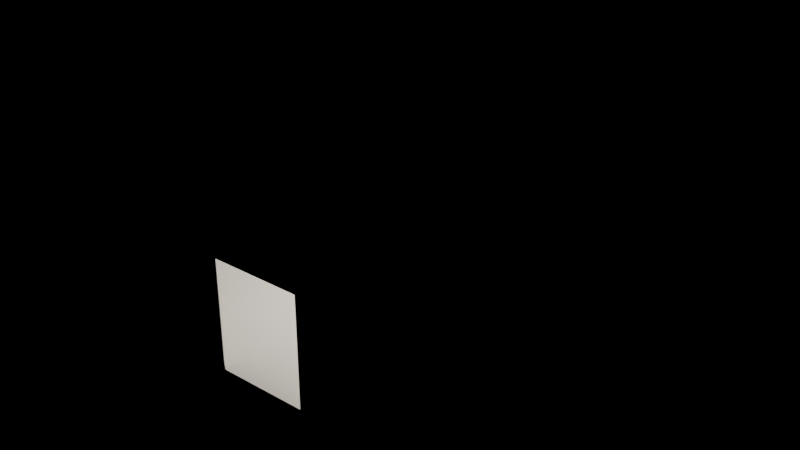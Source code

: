 # Source: swan-room.blend  (saved by Blender 5.2.45; exported with 4.5.12 LTS)
import bpy
from mathutils import Matrix  # noqa: F401  (used for matrix-valued properties, if any)

bpy.ops.wm.read_factory_settings(use_empty=True)
scene = bpy.context.scene
scene.name = 'Scene'

# ---- images (referenced by path relative to the original .blend; pixels are not part of the script)
import os
ASSET_DIR = os.environ.get("B2B_ASSET_DIR", "")  # directory of the original .blend (textures are referenced by path, not embedded)
HERE = os.path.dirname(os.path.abspath(__file__))  # packed textures are extracted next to this script under _unpacked/

def load_image(name, relpath, width, height, colorspace="sRGB"):
    """Load a texture the original file referenced (path relative to the .blend, or extracted next to this script)."""
    p = next((c for c in (os.path.join(HERE, relpath), os.path.join(ASSET_DIR, relpath)) if relpath and os.path.exists(c)), "")
    if p:
        img = bpy.data.images.load(p, check_existing=True)
        img.name = name
    else:  # same state as the original file: an image datablock whose file is absent (Cycles renders it pink)
        img = bpy.data.images.new(name, width, height)
        img.source = "FILE"
        img.filepath = "//" + (relpath or name)
    img.colorspace_settings.name = colorspace
    return img
img_swan_room_lightmap = load_image('swan-room_lightmap', 'missing.png', 1024, 1024, 'Non-Color')

# ---- materials (node trees are filled in below, after node groups)
mat_floor = bpy.data.materials.new('floor')
mat_ceiling = bpy.data.materials.new('ceiling')
mat_wall = bpy.data.materials.new('wall')
mat_trim = bpy.data.materials.new('trim')
mat_skylight = bpy.data.materials.new('skylight')

# ---- material node trees
mat_floor.use_nodes = True; mat_floor.node_tree.nodes.clear()
_N = mat_floor.node_tree.nodes; _L = mat_floor.node_tree.links
n0 = _N.new('ShaderNodeBsdfPrincipled'); n0.name = 'Principled BSDF'; n0.location = (-200, 100)
n0.inputs[0].default_value = (0.4735, 0.4508, 0.4072, 1.0)
n0.inputs[2].default_value = 0.6
n0.inputs[10].default_value = 0.005
n1 = _N.new('ShaderNodeOutputMaterial'); n1.name = 'Material Output'; n1.location = (200, 100)
n2 = _N.new('ShaderNodeTexImage'); n2.name = 'Image Texture'; n2.location = (0, 0)
n2.image = img_swan_room_lightmap
_L.new(n0.outputs[0], n1.inputs[0])
n1.is_active_output = True
mat_ceiling.use_nodes = True; mat_ceiling.node_tree.nodes.clear()
_N = mat_ceiling.node_tree.nodes; _L = mat_ceiling.node_tree.links
n0 = _N.new('ShaderNodeBsdfPrincipled'); n0.name = 'Principled BSDF'; n0.location = (-200, 100)
n0.inputs[0].default_value = (0.9216, 0.9131, 0.8879, 1.0)
n0.inputs[2].default_value = 0.95
n0.inputs[10].default_value = 0.005
n1 = _N.new('ShaderNodeOutputMaterial'); n1.name = 'Material Output'; n1.location = (200, 100)
n2 = _N.new('ShaderNodeTexImage'); n2.name = 'Image Texture'; n2.location = (0, 0)
n2.image = img_swan_room_lightmap
_L.new(n0.outputs[0], n1.inputs[0])
n1.is_active_output = True
mat_wall.use_nodes = True; mat_wall.node_tree.nodes.clear()
_N = mat_wall.node_tree.nodes; _L = mat_wall.node_tree.links
n0 = _N.new('ShaderNodeBsdfPrincipled'); n0.name = 'Principled BSDF'; n0.location = (-200, 100)
n0.inputs[0].default_value = (0.9216, 0.9131, 0.8879, 1.0)
n0.inputs[2].default_value = 0.95
n0.inputs[10].default_value = 0.005
n1 = _N.new('ShaderNodeOutputMaterial'); n1.name = 'Material Output'; n1.location = (200, 100)
n2 = _N.new('ShaderNodeTexImage'); n2.name = 'Image Texture'; n2.location = (0, 0)
n2.image = img_swan_room_lightmap
_L.new(n0.outputs[0], n1.inputs[0])
n1.is_active_output = True
mat_trim.use_nodes = True; mat_trim.node_tree.nodes.clear()
_N = mat_trim.node_tree.nodes; _L = mat_trim.node_tree.links
n0 = _N.new('ShaderNodeBsdfPrincipled'); n0.name = 'Principled BSDF'; n0.location = (-200, 100)
n0.inputs[0].default_value = (0.9216, 0.9131, 0.8879, 1.0)
n0.inputs[2].default_value = 0.95
n0.inputs[10].default_value = 0.005
n1 = _N.new('ShaderNodeOutputMaterial'); n1.name = 'Material Output'; n1.location = (200, 100)
n2 = _N.new('ShaderNodeTexImage'); n2.name = 'Image Texture'; n2.location = (0, 0)
n2.image = img_swan_room_lightmap
_L.new(n0.outputs[0], n1.inputs[0])
n1.is_active_output = True
mat_skylight.use_nodes = True; mat_skylight.node_tree.nodes.clear()
_N = mat_skylight.node_tree.nodes; _L = mat_skylight.node_tree.links
n0 = _N.new('ShaderNodeBsdfPrincipled'); n0.name = 'Principled BSDF'; n0.location = (-200, 100)
n0.inputs[0].default_value = (1.0, 1.0, 1.0, 1.0)
n0.inputs[2].default_value = 0.95
n0.inputs[10].default_value = 0.005
n1 = _N.new('ShaderNodeOutputMaterial'); n1.name = 'Material Output'; n1.location = (200, 100)
n2 = _N.new('ShaderNodeTexImage'); n2.name = 'Image Texture'; n2.location = (0, 0)
n2.image = img_swan_room_lightmap
_L.new(n0.outputs[0], n1.inputs[0])
n1.is_active_output = True

# ---- world
world_world = bpy.data.worlds.new('World'); scene.world = world_world
world_world.use_nodes = True; world_world.node_tree.nodes.clear()
_N = world_world.node_tree.nodes; _L = world_world.node_tree.links
n0 = _N.new('ShaderNodeBackground'); n0.name = 'Background'; n0.location = (-200, 100)
n0.inputs[0].default_value = (0.05, 0.05, 0.05, 1.0)
n0.inputs[1].default_value = 0.0
n1 = _N.new('ShaderNodeOutputWorld'); n1.name = 'World Output'; n1.location = (200, 100)
_L.new(n0.outputs[0], n1.inputs[0])
n1.is_active_output = True

# ---- lights
light_swan_room_skylight = bpy.data.lights.new('swan-room:skylight', 'AREA')
light_swan_room_skylight.color = (1.0, 0.97, 0.93)
light_swan_room_skylight.energy = 960.0
light_swan_room_skylight.shape = 'RECTANGLE'
light_swan_room_skylight.size = 9.6
light_swan_room_skylight.size_y = 7.2

# ---- meshes
me_swan_room = bpy.data.meshes.new('swan-room')
me_swan_room.from_pydata([(-8.0, 13.0, 0.0), (8.0, 13.0, 0.0), (8.0, 25.0, 0.0), (-8.0, 25.0, 0.0), (-8.0, 25.0, 5.5), (8.0, 25.0, 5.5), (8.0, 13.0, 5.5), (-8.0, 13.0, 5.5), (-8.0, 25.0, 0.0), (8.0, 25.0, 0.0), (8.0, 25.0, 5.5), (-8.0, 25.0, 5.5), (-8.0, 24.99, 0.0), (8.0, 24.99, 0.0), (8.0, 24.99, 0.12), (-8.0, 24.99, 0.12), (8.0, 25.0, 0.0), (-8.0, 25.0, 0.0), (-8.0, 25.0, 0.12), (8.0, 25.0, 0.12), (8.0, 24.99, 0.0), (8.0, 25.0, 0.0), (8.0, 25.0, 0.12), (8.0, 24.99, 0.12), (-8.0, 25.0, 0.0), (-8.0, 24.99, 0.0), (-8.0, 24.99, 0.12), (-8.0, 25.0, 0.12), (-8.0, 24.99, 0.12), (8.0, 24.99, 0.12), (8.0, 25.0, 0.12), (-8.0, 25.0, 0.12), (-8.0, 13.0, 5.5), (-1.5, 13.0, 5.5), (-1.5, 13.0, 0.0), (-8.0, 13.0, 0.0), (-8.0, 13.0, 0.0), (-1.5, 13.0, 0.0), (-1.5, 13.0, 0.12), (-8.0, 13.0, 0.12), (-1.5, 13.02, 0.0), (-8.0, 13.02, 0.0), (-8.0, 13.02, 0.12), (-1.5, 13.02, 0.12), (-1.5, 13.0, 0.0), (-1.5, 13.02, 0.0), (-1.5, 13.02, 0.12), (-1.5, 13.0, 0.12), (-8.0, 13.02, 0.0), (-8.0, 13.0, 0.0), (-8.0, 13.0, 0.12), (-8.0, 13.02, 0.12), (-8.0, 13.0, 0.12), (-1.5, 13.0, 0.12), (-1.5, 13.02, 0.12), (-8.0, 13.02, 0.12), (-1.5, 13.0, 5.5), (1.5, 13.0, 5.5), (1.5, 13.0, 3.6), (-1.5, 13.0, 3.6), (-1.59, 13.0, 3.6), (1.59, 13.0, 3.6), (1.59, 13.0, 3.69), (-1.59, 13.0, 3.69), (1.59, 13.02, 3.6), (-1.59, 13.02, 3.6), (-1.59, 13.02, 3.69), (1.59, 13.02, 3.69), (1.59, 13.0, 3.6), (1.59, 13.02, 3.6), (1.59, 13.02, 3.69), (1.59, 13.0, 3.69), (-1.59, 13.02, 3.6), (-1.59, 13.0, 3.6), (-1.59, 13.0, 3.69), (-1.59, 13.02, 3.69), (-1.59, 13.0, 3.69), (1.59, 13.0, 3.69), (1.59, 13.02, 3.69), (-1.59, 13.02, 3.69), (-1.59, 13.0, 0.0), (-1.5, 13.0, 0.0), (-1.5, 13.0, 3.6), (-1.59, 13.0, 3.6), (-1.5, 13.02, 0.0), (-1.59, 13.02, 0.0), (-1.59, 13.02, 3.6), (-1.5, 13.02, 3.6), (-1.5, 13.0, 0.0), (-1.5, 13.02, 0.0), (-1.5, 13.02, 3.6), (-1.5, 13.0, 3.6), (-1.59, 13.02, 0.0), (-1.59, 13.0, 0.0), (-1.59, 13.0, 3.6), (-1.59, 13.02, 3.6), (-1.59, 13.0, 3.6), (-1.5, 13.0, 3.6), (-1.5, 13.02, 3.6), (-1.59, 13.02, 3.6), (1.5, 13.0, 0.0), (1.59, 13.0, 0.0), (1.59, 13.0, 3.6), (1.5, 13.0, 3.6), (1.59, 13.02, 0.0), (1.5, 13.02, 0.0), (1.5, 13.02, 3.6), (1.59, 13.02, 3.6), (1.59, 13.0, 0.0), (1.59, 13.02, 0.0), (1.59, 13.02, 3.6), (1.59, 13.0, 3.6), (1.5, 13.02, 0.0), (1.5, 13.0, 0.0), (1.5, 13.0, 3.6), (1.5, 13.02, 3.6), (1.5, 13.0, 3.6), (1.59, 13.0, 3.6), (1.59, 13.02, 3.6), (1.5, 13.02, 3.6), (1.5, 13.0, 5.5), (8.0, 13.0, 5.5), (8.0, 13.0, 0.0), (1.5, 13.0, 0.0), (1.5, 13.0, 0.0), (8.0, 13.0, 0.0), (8.0, 13.0, 0.12), (1.5, 13.0, 0.12), (8.0, 13.02, 0.0), (1.5, 13.02, 0.0), (1.5, 13.02, 0.12), (8.0, 13.02, 0.12), (8.0, 13.0, 0.0), (8.0, 13.02, 0.0), (8.0, 13.02, 0.12), (8.0, 13.0, 0.12), (1.5, 13.02, 0.0), (1.5, 13.0, 0.0), (1.5, 13.0, 0.12), (1.5, 13.02, 0.12), (1.5, 13.0, 0.12), (8.0, 13.0, 0.12), (8.0, 13.02, 0.12), (1.5, 13.02, 0.12), (-8.0, 25.0, 5.5), (-8.0, 13.0, 5.5), (-8.0, 13.0, 0.0), (-8.0, 25.0, 0.0), (-8.0, 13.0, 0.0), (-7.985, 13.0, 0.0), (-7.985, 13.0, 0.12), (-8.0, 13.0, 0.12), (-7.985, 25.0, 0.0), (-8.0, 25.0, 0.0), (-8.0, 25.0, 0.12), (-7.985, 25.0, 0.12), (-7.985, 13.0, 0.0), (-7.985, 25.0, 0.0), (-7.985, 25.0, 0.12), (-7.985, 13.0, 0.12), (-8.0, 25.0, 0.0), (-8.0, 13.0, 0.0), (-8.0, 13.0, 0.12), (-8.0, 25.0, 0.12), (-8.0, 13.0, 0.12), (-7.985, 13.0, 0.12), (-7.985, 25.0, 0.12), (-8.0, 25.0, 0.12), (8.0, 25.0, 0.0), (8.0, 13.0, 0.0), (8.0, 13.0, 5.5), (8.0, 25.0, 5.5), (7.985, 13.0, 0.0), (8.0, 13.0, 0.0), (8.0, 13.0, 0.12), (7.985, 13.0, 0.12), (8.0, 25.0, 0.0), (7.985, 25.0, 0.0), (7.985, 25.0, 0.12), (8.0, 25.0, 0.12), (8.0, 13.0, 0.0), (8.0, 25.0, 0.0), (8.0, 25.0, 0.12), (8.0, 13.0, 0.12), (7.985, 25.0, 0.0), (7.985, 13.0, 0.0), (7.985, 13.0, 0.12), (7.985, 25.0, 0.12), (7.985, 13.0, 0.12), (8.0, 13.0, 0.12), (8.0, 25.0, 0.12), (7.985, 25.0, 0.12), (-4.8, 22.6, 5.48), (4.8, 22.6, 5.48), (4.8, 15.4, 5.48), (-4.8, 15.4, 5.48)], [], [(0, 1, 2, 3), (4, 5, 6, 7), (8, 9, 10, 11), (12, 13, 14, 15), (16, 17, 18, 19), (20, 21, 22, 23), (24, 25, 26, 27), (28, 29, 30, 31), (32, 33, 34, 35), (36, 37, 38, 39), (40, 41, 42, 43), (44, 45, 46, 47), (48, 49, 50, 51), (52, 53, 54, 55), (56, 57, 58, 59), (60, 61, 62, 63), (64, 65, 66, 67), (68, 69, 70, 71), (72, 73, 74, 75), (76, 77, 78, 79), (80, 81, 82, 83), (84, 85, 86, 87), (88, 89, 90, 91), (92, 93, 94, 95), (96, 97, 98, 99), (100, 101, 102, 103), (104, 105, 106, 107), (108, 109, 110, 111), (112, 113, 114, 115), (116, 117, 118, 119), (120, 121, 122, 123), (124, 125, 126, 127), (128, 129, 130, 131), (132, 133, 134, 135), (136, 137, 138, 139), (140, 141, 142, 143), (144, 145, 146, 147), (148, 149, 150, 151), (152, 153, 154, 155), (156, 157, 158, 159), (160, 161, 162, 163), (164, 165, 166, 167), (168, 169, 170, 171), (172, 173, 174, 175), (176, 177, 178, 179), (180, 181, 182, 183), (184, 185, 186, 187), (188, 189, 190, 191), (192, 193, 194, 195)])
me_swan_room.polygons.foreach_set('material_index', [0, 1, 2, 3, 3, 3, 3, 3, 2, 3, 3, 3, 3, 3, 2, 3, 3, 3, 3, 3, 3, 3, 3, 3, 3, 3, 3, 3, 3, 3, 2, 3, 3, 3, 3, 3, 2, 3, 3, 3, 3, 3, 2, 3, 3, 3, 3, 3, 4])
_uv = me_swan_room.uv_layers.new(name='UVMap')
_uv.uv.foreach_set('vector', [-8.0, 13.0, 8.0, 13.0, 8.0, 25.0, -8.0, 25.0, -8.0, 25.0, 8.0, 25.0, 8.0, 13.0, -8.0, 13.0, -8.0, 0.0, 8.0, 0.0, 8.0, 5.5, -8.0, 5.5, 0.0, 0.0, 1.0, 0.0, 1.0, 1.0, 0.0, 1.0, 0.0, 0.0, 1.0, 0.0, 1.0, 1.0, 0.0, 1.0, 0.0, 0.0, 1.0, 0.0, 1.0, 1.0, 0.0, 1.0, 0.0, 0.0, 1.0, 0.0, 1.0, 1.0, 0.0, 1.0, 0.0, 0.0, 1.0, 0.0, 1.0, 1.0, 0.0, 1.0, -8.0, 5.5, -1.5, 5.5, -1.5, 0.0, -8.0, 0.0, 0.0, 0.0, 1.0, 0.0, 1.0, 1.0, 0.0, 1.0, 0.0, 0.0, 1.0, 0.0, 1.0, 1.0, 0.0, 1.0, 0.0, 0.0, 1.0, 0.0, 1.0, 1.0, 0.0, 1.0, 0.0, 0.0, 1.0, 0.0, 1.0, 1.0, 0.0, 1.0, 0.0, 0.0, 1.0, 0.0, 1.0, 1.0, 0.0, 1.0, -1.5, 5.5, 1.5, 5.5, 1.5, 3.6, -1.5, 3.6, 0.0, 0.0, 1.0, 0.0, 1.0, 1.0, 0.0, 1.0, 0.0, 0.0, 1.0, 0.0, 1.0, 1.0, 0.0, 1.0, 0.0, 0.0, 1.0, 0.0, 1.0, 1.0, 0.0, 1.0, 0.0, 0.0, 1.0, 0.0, 1.0, 1.0, 0.0, 1.0, 0.0, 0.0, 1.0, 0.0, 1.0, 1.0, 0.0, 1.0, 0.0, 0.0, 1.0, 0.0, 1.0, 1.0, 0.0, 1.0, 0.0, 0.0, 1.0, 0.0, 1.0, 1.0, 0.0, 1.0, 0.0, 0.0, 1.0, 0.0, 1.0, 1.0, 0.0, 1.0, 0.0, 0.0, 1.0, 0.0, 1.0, 1.0, 0.0, 1.0, 0.0, 0.0, 1.0, 0.0, 1.0, 1.0, 0.0, 1.0, 0.0, 0.0, 1.0, 0.0, 1.0, 1.0, 0.0, 1.0, 0.0, 0.0, 1.0, 0.0, 1.0, 1.0, 0.0, 1.0, 0.0, 0.0, 1.0, 0.0, 1.0, 1.0, 0.0, 1.0, 0.0, 0.0, 1.0, 0.0, 1.0, 1.0, 0.0, 1.0, 0.0, 0.0, 1.0, 0.0, 1.0, 1.0, 0.0, 1.0, 1.5, 5.5, 8.0, 5.5, 8.0, 0.0, 1.5, 0.0, 0.0, 0.0, 1.0, 0.0, 1.0, 1.0, 0.0, 1.0, 0.0, 0.0, 1.0, 0.0, 1.0, 1.0, 0.0, 1.0, 0.0, 0.0, 1.0, 0.0, 1.0, 1.0, 0.0, 1.0, 0.0, 0.0, 1.0, 0.0, 1.0, 1.0, 0.0, 1.0, 0.0, 0.0, 1.0, 0.0, 1.0, 1.0, 0.0, 1.0, -25.0, 5.5, -13.0, 5.5, -13.0, 0.0, -25.0, 0.0, 0.0, 0.0, 1.0, 0.0, 1.0, 1.0, 0.0, 1.0, 0.0, 0.0, 1.0, 0.0, 1.0, 1.0, 0.0, 1.0, 0.0, 0.0, 1.0, 0.0, 1.0, 1.0, 0.0, 1.0, 0.0, 0.0, 1.0, 0.0, 1.0, 1.0, 0.0, 1.0, 0.0, 0.0, 1.0, 0.0, 1.0, 1.0, 0.0, 1.0, -25.0, 0.0, -13.0, 0.0, -13.0, 5.5, -25.0, 5.5, 0.0, 0.0, 1.0, 0.0, 1.0, 1.0, 0.0, 1.0, 0.0, 0.0, 1.0, 0.0, 1.0, 1.0, 0.0, 1.0, 0.0, 0.0, 1.0, 0.0, 1.0, 1.0, 0.0, 1.0, 0.0, 0.0, 1.0, 0.0, 1.0, 1.0, 0.0, 1.0, 0.0, 0.0, 1.0, 0.0, 1.0, 1.0, 0.0, 1.0, 0.0, 1.0, 1.0, 1.0, 1.0, 0.0, 0.0, 0.0])
_uv.active_render = True
_uv = me_swan_room.uv_layers.new(name='Lightmap')
_uv.uv.foreach_set('vector', [0.001863, 0.5276, 0.001863, 0.001863, 0.3961, 0.001863, 0.3961, 0.5276, 0.7941, 0.001863, 0.7941, 0.5276, 0.3999, 0.5276, 0.3999, 0.001863, 0.9786, 0.001863, 0.9786, 0.5276, 0.7979, 0.5276, 0.7979, 0.001863, 0.9862, 0.001863, 0.9862, 0.5276, 0.9823, 0.5276, 0.9823, 0.001863, 0.9939, 0.001863, 0.9939, 0.5276, 0.99, 0.5276, 0.99, 0.001863, 0.4165, 0.8544, 0.416, 0.8544, 0.416, 0.8504, 0.4165, 0.8504, 0.4122, 0.8544, 0.4118, 0.8544, 0.4118, 0.8504, 0.4122, 0.8504, 0.9976, 0.5276, 0.9976, 0.001863, 0.9981, 0.001863, 0.9981, 0.5276, 0.652, 0.7449, 0.652, 0.5313, 0.8328, 0.5313, 0.8328, 0.7449, 0.8404, 0.5313, 0.8404, 0.7449, 0.8365, 0.7449, 0.8365, 0.5313, 0.8481, 0.5313, 0.8481, 0.7449, 0.8442, 0.7449, 0.8442, 0.5313, 0.4249, 0.8544, 0.4244, 0.8544, 0.4244, 0.8504, 0.4249, 0.8504, 0.4291, 0.8544, 0.4286, 0.8544, 0.4286, 0.8504, 0.4291, 0.8504, 0.8714, 0.7449, 0.8714, 0.5313, 0.8719, 0.5313, 0.8719, 0.7449, 0.8847, 0.7381, 0.8847, 0.6395, 0.9471, 0.6395, 0.9471, 0.7381, 0.8831, 0.5313, 0.8831, 0.6358, 0.8801, 0.6358, 0.8801, 0.5313, 0.8828, 0.7486, 0.8828, 0.8531, 0.8798, 0.8531, 0.8798, 0.7486, 0.4548, 0.8534, 0.4539, 0.8534, 0.4539, 0.8504, 0.4548, 0.8504, 0.4593, 0.8534, 0.4585, 0.8534, 0.4585, 0.8504, 0.4593, 0.8504, 0.8801, 0.744, 0.8801, 0.6395, 0.881, 0.6395, 0.881, 0.744, 0.8558, 0.8669, 0.8528, 0.8669, 0.8528, 0.7486, 0.8558, 0.7486, 0.8624, 0.8669, 0.8595, 0.8669, 0.8595, 0.7486, 0.8624, 0.7486, 0.867, 0.8669, 0.8662, 0.8669, 0.8662, 0.7486, 0.867, 0.7486, 0.8764, 0.6496, 0.8756, 0.6496, 0.8756, 0.5313, 0.8764, 0.5313, 0.463, 0.8534, 0.463, 0.8504, 0.4639, 0.8504, 0.4639, 0.8534, 0.8491, 0.8669, 0.8461, 0.8669, 0.8461, 0.7486, 0.8491, 0.7486, 0.8424, 0.8669, 0.8394, 0.8669, 0.8394, 0.7486, 0.8424, 0.7486, 0.8715, 0.8669, 0.8707, 0.8669, 0.8707, 0.7486, 0.8715, 0.7486, 0.8761, 0.8669, 0.8753, 0.8669, 0.8753, 0.7486, 0.8761, 0.7486, 0.4676, 0.8534, 0.4676, 0.8504, 0.4684, 0.8504, 0.4684, 0.8534, 0.652, 0.9622, 0.652, 0.7486, 0.8328, 0.7486, 0.8328, 0.9622, 0.8558, 0.5313, 0.8558, 0.7449, 0.8518, 0.7449, 0.8518, 0.5313, 0.8634, 0.5313, 0.8634, 0.7449, 0.8595, 0.7449, 0.8595, 0.5313, 0.4333, 0.8544, 0.4329, 0.8544, 0.4329, 0.8504, 0.4333, 0.8504, 0.4376, 0.8544, 0.4371, 0.8544, 0.4371, 0.8504, 0.4376, 0.8504, 0.8672, 0.7449, 0.8672, 0.5313, 0.8677, 0.5313, 0.8677, 0.7449, 0.1863, 0.9256, 0.1863, 0.5313, 0.367, 0.5313, 0.367, 0.9256, 0.4418, 0.8544, 0.4413, 0.8544, 0.4413, 0.8504, 0.4418, 0.8504, 0.446, 0.8544, 0.4455, 0.8544, 0.4455, 0.8504, 0.446, 0.8504, 0.3747, 0.5313, 0.3747, 0.9256, 0.3707, 0.9256, 0.3707, 0.5313, 0.3961, 0.5313, 0.3961, 0.9256, 0.3922, 0.9256, 0.3922, 0.5313, 0.4075, 0.5313, 0.408, 0.5313, 0.408, 0.9256, 0.4075, 0.9256, 0.1826, 0.5313, 0.1826, 0.9256, 0.001863, 0.9256, 0.001863, 0.5313, 0.4502, 0.8544, 0.4497, 0.8544, 0.4497, 0.8504, 0.4502, 0.8504, 0.4207, 0.8544, 0.4202, 0.8544, 0.4202, 0.8504, 0.4207, 0.8504, 0.4038, 0.5313, 0.4038, 0.9256, 0.3999, 0.9256, 0.3999, 0.5313, 0.3885, 0.5313, 0.3885, 0.9256, 0.3845, 0.9256, 0.3845, 0.5313, 0.3803, 0.5313, 0.3808, 0.5313, 0.3808, 0.9256, 0.3803, 0.9256, 0.6483, 0.5313, 0.6483, 0.8467, 0.4118, 0.8467, 0.4118, 0.5313])
me_swan_room.materials.append(mat_floor)
me_swan_room.materials.append(mat_ceiling)
me_swan_room.materials.append(mat_wall)
me_swan_room.materials.append(mat_trim)
me_swan_room.materials.append(mat_skylight)
me_swan_room.update()

# ---- objects
ob_swan_room_skylight = bpy.data.objects.new('swan-room:skylight', light_swan_room_skylight)
ob_swan_room = bpy.data.objects.new('swan-room', me_swan_room)

# ---- transforms, parenting, visibility, modifiers, constraints
ob_swan_room_skylight.location = (0.0, 19.0, 5.45)
ob_swan_room.location = (0.0, 0.0, 0.0)

# ---- collection membership
scene.collection.objects.link(ob_swan_room_skylight)
scene.collection.objects.link(ob_swan_room)

# ---- scene / render settings (as saved in the file)
scene.frame_start = 1; scene.frame_end = 250; scene.frame_set(1)
scene.render.engine = 'CYCLES'
scene.render.image_settings.file_format = 'JPEG'
scene.render.image_settings.color_mode = 'RGB'
scene.render.image_settings.quality = 92
scene.render.bake_bias = 0.0
scene.render.bake_samples = 0
scene.render.compositor_device = 'GPU'
scene.cycles.samples = 192
scene.eevee.use_volume_custom_range = False
scene.eevee.fast_gi_thickness_near = 0.1
scene.eevee.fast_gi_thickness_far = 0.0
scene.eevee.ray_tracing_options.screen_trace_thickness = 0.1
bpy.context.view_layer.update()

# ---- added for rendering (the .blend has no active camera): camera
cam_auto = bpy.data.cameras.new('AutoCamera')
cam_auto.lens = 50.0
cam_auto.sensor_width = 36.0
cam_auto.clip_end = 1000.0
ob_auto_camera = bpy.data.objects.new('AutoCamera', cam_auto)
scene.collection.objects.link(ob_auto_camera)
ob_auto_camera.location = (19.1914, -4.02973, 18.1032)
ob_auto_camera.rotation_euler = (1.09748, -7.21219e-08, 0.694738)
scene.camera = ob_auto_camera
bpy.context.view_layer.update()
